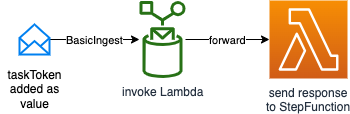

The diagram above was exported from draw.io. Its source (the exported page's mxGraphModel, read from the mxfile embedded in the PNG):
<mxGraphModel dx="2066" dy="1072" grid="1" gridSize="10" guides="1" tooltips="1" connect="1" arrows="1" fold="1" page="1" pageScale="1" pageWidth="3300" pageHeight="4681" math="0" shadow="0">
  <root>
    <mxCell id="0" />
    <mxCell id="1" parent="0" />
    <mxCell id="2" value="forward" style="edgeStyle=orthogonalEdgeStyle;rounded=0;orthogonalLoop=1;jettySize=auto;html=1;" edge="1" source="3" target="6" parent="1">
      <mxGeometry relative="1" as="geometry" />
    </mxCell>
    <mxCell id="3" value="invoke Lambda" style="outlineConnect=0;fontColor=#232F3E;gradientColor=none;fillColor=#277116;strokeColor=none;dashed=0;verticalLabelPosition=bottom;verticalAlign=top;align=center;html=1;fontSize=12;fontStyle=0;aspect=fixed;pointerEvents=1;shape=mxgraph.aws4.rule;" vertex="1" parent="1">
      <mxGeometry x="760" y="160" width="46" height="78" as="geometry" />
    </mxCell>
    <mxCell id="4" value="BasicIngest" style="edgeStyle=orthogonalEdgeStyle;rounded=0;orthogonalLoop=1;jettySize=auto;html=1;" edge="1" source="5" target="3" parent="1">
      <mxGeometry relative="1" as="geometry" />
    </mxCell>
    <mxCell id="5" value="" style="html=1;verticalLabelPosition=bottom;align=center;labelBackgroundColor=#ffffff;verticalAlign=top;strokeWidth=2;strokeColor=#0080F0;shadow=0;dashed=0;shape=mxgraph.ios7.icons.envelope_(empty);" vertex="1" parent="1">
      <mxGeometry x="640" y="184" width="30" height="30" as="geometry" />
    </mxCell>
    <mxCell id="6" value="send response &lt;br&gt;to StepFunction" style="outlineConnect=0;fontColor=#232F3E;gradientColor=#F78E04;gradientDirection=north;fillColor=#D05C17;strokeColor=#ffffff;dashed=0;verticalLabelPosition=bottom;verticalAlign=top;align=center;html=1;fontSize=12;fontStyle=0;aspect=fixed;shape=mxgraph.aws4.resourceIcon;resIcon=mxgraph.aws4.lambda;" vertex="1" parent="1">
      <mxGeometry x="890" y="160" width="78" height="78" as="geometry" />
    </mxCell>
    <mxCell id="7" value="taskToken added as value" style="text;html=1;strokeColor=none;fillColor=none;align=center;verticalAlign=middle;whiteSpace=wrap;rounded=0;" vertex="1" parent="1">
      <mxGeometry x="621.5" y="238" width="67" height="20" as="geometry" />
    </mxCell>
  </root>
</mxGraphModel>